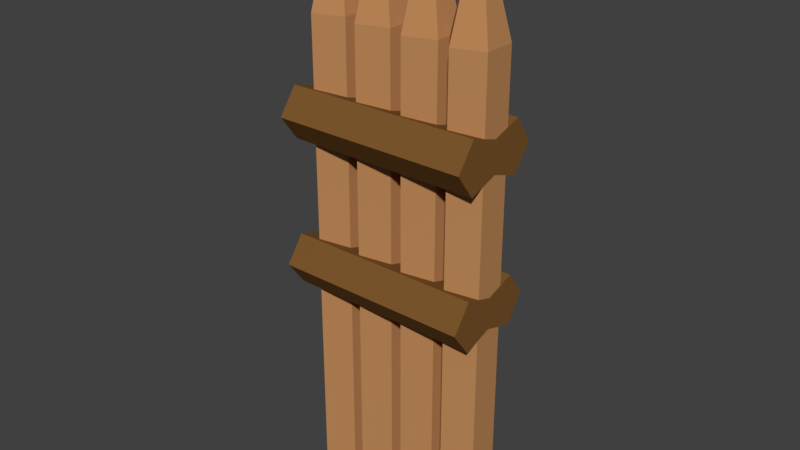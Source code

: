 # Source: WoodenWall1.blend  (saved by Blender 2.79.0; exported with 4.5.12 LTS)
import bpy
from mathutils import Matrix  # noqa: F401  (used for matrix-valued properties, if any)

bpy.ops.wm.read_factory_settings(use_empty=True)
scene = bpy.context.scene
scene.name = 'Scene'

# ---- collections
col_collection_1 = bpy.data.collections.new('Collection 1'); scene.collection.children.link(col_collection_1)

# ---- materials (node trees are filled in below, after node groups)
mat_wooddark = bpy.data.materials.new('WoodDark')
mat_wooddark.alpha_threshold = 0.0
mat_wooddark.use_transparent_shadow = False
mat_wooddark.diffuse_color = (0.2016, 0.09531, 0.02624, 1.0)
mat_wooddark.roughness = 0.5
mat_woodlight = bpy.data.materials.new('WoodLight')
mat_woodlight.alpha_threshold = 0.0
mat_woodlight.use_transparent_shadow = False
mat_woodlight.diffuse_color = (0.5149, 0.2502, 0.0999, 1.0)
mat_woodlight.roughness = 0.5

# ---- material node trees

# ---- world
world_world = bpy.data.worlds.new('World'); scene.world = world_world
world_world.color = (0.05088, 0.05088, 0.05088)
world_world.use_sun_shadow = False
world_world.sun_shadow_jitter_overblur = 0.0
world_world.cycles.sampling_method = 'MANUAL'

# ---- meshes
me_cylinder_007 = bpy.data.meshes.new('Cylinder.007')
me_cylinder_007.from_pydata([(-2.03e-08, 1.0, -0.6022), (3.727e-07, 1.0, 5.611), (0.9511, 0.309, -0.6022), (0.9511, 0.309, 5.611), (0.5878, -0.809, -0.6022), (0.5878, -0.809, 5.611), (-0.5878, -0.809, -0.6022), (-0.5878, -0.809, 5.611), (-0.9511, 0.309, -0.6022), (-0.9511, 0.309, 5.611)], [], [(0, 1, 3, 2), (2, 3, 5, 4), (4, 5, 7, 6), (6, 7, 9, 8), (8, 9, 1, 0), (0, 2, 4, 6, 8), (3, 1, 9, 7, 5)])
me_cylinder_007.materials.append(mat_wooddark)
me_cylinder_007.use_remesh_preserve_volume = False
me_cylinder_007.use_remesh_preserve_attributes = False
me_cylinder_007.use_mirror_vertex_groups = False
me_cylinder_007.update()
me_cylinder_006 = bpy.data.meshes.new('Cylinder.006')
me_cylinder_006.from_pydata([(-2.03e-08, 1.0, -0.6022), (3.727e-07, 1.0, 5.611), (0.9511, 0.309, -0.6022), (0.9511, 0.309, 5.611), (0.5878, -0.809, -0.6022), (0.5878, -0.809, 5.611), (-0.5878, -0.809, -0.6022), (-0.5878, -0.809, 5.611), (-0.9511, 0.309, -0.6022), (-0.9511, 0.309, 5.611)], [], [(0, 1, 3, 2), (2, 3, 5, 4), (4, 5, 7, 6), (6, 7, 9, 8), (8, 9, 1, 0), (0, 2, 4, 6, 8), (3, 1, 9, 7, 5)])
me_cylinder_006.materials.append(mat_wooddark)
me_cylinder_006.use_remesh_preserve_volume = False
me_cylinder_006.use_remesh_preserve_attributes = False
me_cylinder_006.use_mirror_vertex_groups = False
me_cylinder_006.update()
me_cylinder_005 = bpy.data.meshes.new('Cylinder.005')
me_cylinder_005.from_pydata([(-2.03e-08, 1.0, -0.6022), (3.727e-07, 1.0, 5.611), (0.9511, 0.309, -0.6022), (0.9511, 0.309, 5.611), (0.5878, -0.809, -0.6022), (0.5878, -0.809, 5.611), (-0.5878, -0.809, -0.6022), (-0.5878, -0.809, 5.611), (-0.9511, 0.309, -0.6022), (-0.9511, 0.309, 5.611)], [], [(0, 1, 3, 2), (2, 3, 5, 4), (4, 5, 7, 6), (6, 7, 9, 8), (8, 9, 1, 0), (0, 2, 4, 6, 8), (3, 1, 9, 7, 5)])
me_cylinder_005.materials.append(mat_wooddark)
me_cylinder_005.use_remesh_preserve_volume = False
me_cylinder_005.use_remesh_preserve_attributes = False
me_cylinder_005.use_mirror_vertex_groups = False
me_cylinder_005.update()
me_cylinder_004 = bpy.data.meshes.new('Cylinder.004')
me_cylinder_004.from_pydata([(-2.03e-08, 1.0, -0.6022), (3.727e-07, 1.0, 5.611), (0.9511, 0.309, -0.6022), (0.9511, 0.309, 5.611), (0.5878, -0.809, -0.6022), (0.5878, -0.809, 5.611), (-0.5878, -0.809, -0.6022), (-0.5878, -0.809, 5.611), (-0.9511, 0.309, -0.6022), (-0.9511, 0.309, 5.611)], [], [(0, 1, 3, 2), (2, 3, 5, 4), (4, 5, 7, 6), (6, 7, 9, 8), (8, 9, 1, 0), (0, 2, 4, 6, 8), (3, 1, 9, 7, 5)])
me_cylinder_004.materials.append(mat_wooddark)
me_cylinder_004.use_remesh_preserve_volume = False
me_cylinder_004.use_remesh_preserve_attributes = False
me_cylinder_004.use_mirror_vertex_groups = False
me_cylinder_004.update()
me_cylinder_003 = bpy.data.meshes.new('Cylinder.003')
me_cylinder_003.from_pydata([(0.0, 1.0, -2.0), (0.0, 1.0, 12.91), (0.9511, 0.309, -2.0), (0.9511, 0.309, 12.91), (0.5878, -0.809, -2.0), (0.5878, -0.809, 12.91), (-0.5878, -0.809, -2.0), (-0.5878, -0.809, 12.91), (-0.9511, 0.309, -2.0), (-0.9511, 0.309, 12.91), (0.05121, 0.01664, 16.11), (-7.387e-07, 0.05385, 16.11), (0.03165, -0.04356, 16.11), (-0.03165, -0.04356, 16.11), (-0.05121, 0.01664, 16.11)], [], [(0, 1, 3, 2), (2, 3, 5, 4), (4, 5, 7, 6), (9, 7, 13, 14), (6, 7, 9, 8), (8, 9, 1, 0), (0, 2, 4, 6, 8), (10, 11, 14, 13, 12), (5, 3, 10, 12), (1, 9, 14, 11), (3, 1, 11, 10), (7, 5, 12, 13)])
me_cylinder_003.materials.append(mat_woodlight)
me_cylinder_003.use_remesh_preserve_volume = False
me_cylinder_003.use_remesh_preserve_attributes = False
me_cylinder_003.use_mirror_vertex_groups = False
me_cylinder_003.update()
me_cylinder_002 = bpy.data.meshes.new('Cylinder.002')
me_cylinder_002.from_pydata([(0.0, 1.0, -2.0), (0.0, 1.0, 12.91), (0.9511, 0.309, -2.0), (0.9511, 0.309, 12.91), (0.5878, -0.809, -2.0), (0.5878, -0.809, 12.91), (-0.5878, -0.809, -2.0), (-0.5878, -0.809, 12.91), (-0.9511, 0.309, -2.0), (-0.9511, 0.309, 12.91), (0.05121, 0.01664, 16.11), (-7.387e-07, 0.05385, 16.11), (0.03165, -0.04356, 16.11), (-0.03165, -0.04356, 16.11), (-0.05121, 0.01664, 16.11)], [], [(0, 1, 3, 2), (2, 3, 5, 4), (4, 5, 7, 6), (9, 7, 13, 14), (6, 7, 9, 8), (8, 9, 1, 0), (0, 2, 4, 6, 8), (10, 11, 14, 13, 12), (5, 3, 10, 12), (1, 9, 14, 11), (3, 1, 11, 10), (7, 5, 12, 13)])
me_cylinder_002.materials.append(mat_woodlight)
me_cylinder_002.use_remesh_preserve_volume = False
me_cylinder_002.use_remesh_preserve_attributes = False
me_cylinder_002.use_mirror_vertex_groups = False
me_cylinder_002.update()
me_cylinder_001 = bpy.data.meshes.new('Cylinder.001')
me_cylinder_001.from_pydata([(0.0, 1.0, -2.0), (0.0, 1.0, 12.91), (0.9511, 0.309, -2.0), (0.9511, 0.309, 12.91), (0.5878, -0.809, -2.0), (0.5878, -0.809, 12.91), (-0.5878, -0.809, -2.0), (-0.5878, -0.809, 12.91), (-0.9511, 0.309, -2.0), (-0.9511, 0.309, 12.91), (0.05121, 0.01664, 16.11), (-7.387e-07, 0.05385, 16.11), (0.03165, -0.04356, 16.11), (-0.03165, -0.04356, 16.11), (-0.05121, 0.01664, 16.11)], [], [(0, 1, 3, 2), (2, 3, 5, 4), (4, 5, 7, 6), (9, 7, 13, 14), (6, 7, 9, 8), (8, 9, 1, 0), (0, 2, 4, 6, 8), (10, 11, 14, 13, 12), (5, 3, 10, 12), (1, 9, 14, 11), (3, 1, 11, 10), (7, 5, 12, 13)])
me_cylinder_001.materials.append(mat_woodlight)
me_cylinder_001.use_remesh_preserve_volume = False
me_cylinder_001.use_remesh_preserve_attributes = False
me_cylinder_001.use_mirror_vertex_groups = False
me_cylinder_001.update()
me_cylinder = bpy.data.meshes.new('Cylinder')
me_cylinder.from_pydata([(0.0, 1.0, -2.0), (0.0, 1.0, 12.91), (0.9511, 0.309, -2.0), (0.9511, 0.309, 12.91), (0.5878, -0.809, -2.0), (0.5878, -0.809, 12.91), (-0.5878, -0.809, -2.0), (-0.5878, -0.809, 12.91), (-0.9511, 0.309, -2.0), (-0.9511, 0.309, 12.91), (0.05121, 0.01664, 16.11), (-7.387e-07, 0.05385, 16.11), (0.03165, -0.04356, 16.11), (-0.03165, -0.04356, 16.11), (-0.05121, 0.01664, 16.11)], [], [(0, 1, 3, 2), (2, 3, 5, 4), (4, 5, 7, 6), (9, 7, 13, 14), (6, 7, 9, 8), (8, 9, 1, 0), (0, 2, 4, 6, 8), (10, 11, 14, 13, 12), (5, 3, 10, 12), (1, 9, 14, 11), (3, 1, 11, 10), (7, 5, 12, 13)])
me_cylinder.materials.append(mat_woodlight)
me_cylinder.use_remesh_preserve_volume = False
me_cylinder.use_remesh_preserve_attributes = False
me_cylinder.use_mirror_vertex_groups = False
me_cylinder.update()

# ---- objects
ob_cylinder_007 = bpy.data.objects.new('Cylinder.007', me_cylinder_007)
ob_cylinder_006 = bpy.data.objects.new('Cylinder.006', me_cylinder_006)
ob_cylinder_005 = bpy.data.objects.new('Cylinder.005', me_cylinder_005)
ob_cylinder_004 = bpy.data.objects.new('Cylinder.004', me_cylinder_004)
ob_cylinder_003 = bpy.data.objects.new('Cylinder.003', me_cylinder_003)
ob_cylinder_002 = bpy.data.objects.new('Cylinder.002', me_cylinder_002)
ob_cylinder_001 = bpy.data.objects.new('Cylinder.001', me_cylinder_001)
ob_cylinder = bpy.data.objects.new('Cylinder', me_cylinder)

# ---- transforms, parenting, visibility, modifiers, constraints
ob_cylinder_007.location = (-2.196, -0.6244, 9.602)
ob_cylinder_007.rotation_euler = (1.571, 0.9386, 1.571)
ob_cylinder_007.scale = (0.7496, 0.7496, 0.875)
ob_cylinder_007.lineart.crease_threshold = 0.0
ob_cylinder_006.location = (-2.196, -0.6151, 5.491)
ob_cylinder_006.rotation_euler = (1.571, 0.9395, 1.571)
ob_cylinder_006.scale = (0.7496, 0.7496, 0.875)
ob_cylinder_006.lineart.crease_threshold = 0.0
ob_cylinder_005.location = (-2.196, 0.6019, 5.491)
ob_cylinder_005.rotation_euler = (1.571, 1.568, 1.571)
ob_cylinder_005.scale = (0.7496, 0.7496, 0.875)
ob_cylinder_005.lineart.crease_threshold = 0.0
ob_cylinder_004.location = (-2.196, 0.5888, 9.602)
ob_cylinder_004.rotation_euler = (1.571, 1.59, 1.571)
ob_cylinder_004.scale = (0.7496, 0.7496, 0.875)
ob_cylinder_004.lineart.crease_threshold = 0.0
ob_cylinder_003.location = (-0.6074, 0.0, 0.8659)
ob_cylinder_003.rotation_euler = (0.0, -0.0, 1.571)
ob_cylinder_003.scale = (0.7496, 0.7496, 0.875)
ob_cylinder_003.lineart.crease_threshold = 0.0
ob_cylinder_002.location = (-1.975, 0.0, 0.8659)
ob_cylinder_002.rotation_euler = (0.0, -0.0, 1.571)
ob_cylinder_002.scale = (0.7496, 0.7496, 0.875)
ob_cylinder_002.lineart.crease_threshold = 0.0
ob_cylinder_001.location = (0.7621, 0.0, 0.8659)
ob_cylinder_001.rotation_euler = (0.0, -0.0, 1.571)
ob_cylinder_001.scale = (0.7496, 0.7496, 0.875)
ob_cylinder_001.lineart.crease_threshold = 0.0
ob_cylinder.location = (2.103, 0.0, 0.8659)
ob_cylinder.rotation_euler = (0.0, -0.0, 1.571)
ob_cylinder.scale = (0.7496, 0.7496, 0.875)
ob_cylinder.lineart.crease_threshold = 0.0

# ---- collection membership
col_collection_1.objects.link(ob_cylinder_007)
col_collection_1.objects.link(ob_cylinder_006)
col_collection_1.objects.link(ob_cylinder_005)
col_collection_1.objects.link(ob_cylinder_004)
col_collection_1.objects.link(ob_cylinder_003)
col_collection_1.objects.link(ob_cylinder_002)
col_collection_1.objects.link(ob_cylinder_001)
col_collection_1.objects.link(ob_cylinder)

# ---- scene / render settings (as saved in the file)
scene.frame_start = 1; scene.frame_end = 250; scene.frame_set(1)
scene.render.engine = 'BLENDER_EEVEE_NEXT'
scene.render.resolution_percentage = 50
scene.render.dither_intensity = 0.0
scene.cycles.use_denoising = False
scene.cycles.samples = 128
scene.cycles.sampling_pattern = 'TABULATED_SOBOL'
scene.cycles.use_adaptive_sampling = False
scene.cycles.use_light_tree = False
scene.cycles.blur_glossy = 0.0
scene.cycles.sample_clamp_indirect = 0.0
scene.view_settings.view_transform = 'Standard'
bpy.context.view_layer.update()

# ---- added for rendering (the .blend has no active camera and no usable light): camera, sun
cam_auto = bpy.data.cameras.new('AutoCamera')
cam_auto.lens = 50.0
cam_auto.sensor_width = 36.0
cam_auto.clip_end = 1000.0
ob_auto_camera = bpy.data.objects.new('AutoCamera', cam_auto)
scene.collection.objects.link(ob_auto_camera)
ob_auto_camera.location = (15.724, -18.9664, 19.623)
ob_auto_camera.rotation_euler = (1.09748, -7.21219e-08, 0.694738)
scene.camera = ob_auto_camera
light_auto_sun = bpy.data.lights.new('AutoSun', 'SUN')
light_auto_sun.energy = 3.0
light_auto_sun.angle = 0.0523599
ob_auto_sun = bpy.data.objects.new('AutoSun', light_auto_sun)
scene.collection.objects.link(ob_auto_sun)
ob_auto_sun.rotation_euler = (0.872665, 0.174533, 0.523599)
bpy.context.view_layer.update()
